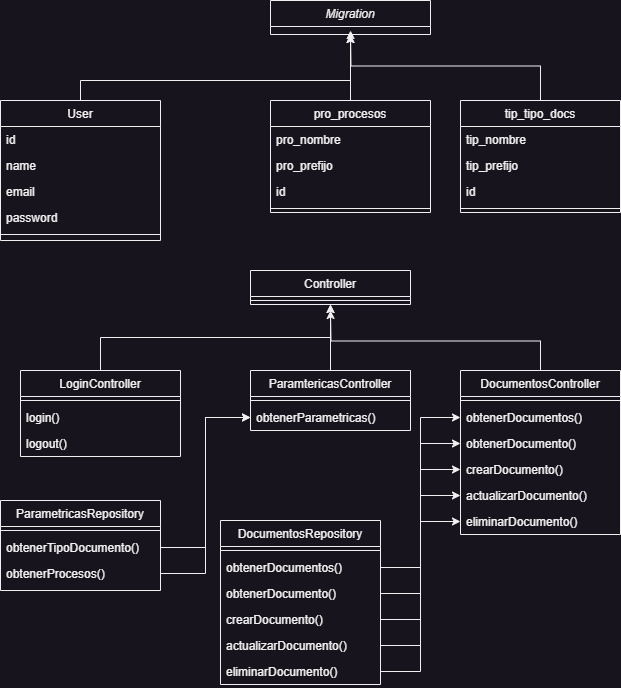

The diagram above was exported from draw.io. Its source (the exported page's mxGraphModel, read from the mxfile embedded in the PNG):
<mxGraphModel dx="864" dy="556" grid="1" gridSize="10" guides="1" tooltips="1" connect="1" arrows="1" fold="1" page="1" pageScale="1" pageWidth="827" pageHeight="1169" math="0" shadow="0">
  <root>
    <mxCell id="WIyWlLk6GJQsqaUBKTNV-0" />
    <mxCell id="WIyWlLk6GJQsqaUBKTNV-1" parent="WIyWlLk6GJQsqaUBKTNV-0" />
    <mxCell id="zkfFHV4jXpPFQw0GAbJ--0" value="Migration" style="swimlane;fontStyle=2;align=center;verticalAlign=top;childLayout=stackLayout;horizontal=1;startSize=26;horizontalStack=0;resizeParent=1;resizeLast=0;collapsible=1;marginBottom=0;rounded=0;shadow=0;strokeWidth=1;" parent="WIyWlLk6GJQsqaUBKTNV-1" vertex="1">
      <mxGeometry x="350" y="50" width="160" height="34" as="geometry">
        <mxRectangle x="230" y="140" width="160" height="26" as="alternateBounds" />
      </mxGeometry>
    </mxCell>
    <mxCell id="ucUa4ZLW1tqno2gbmdZ1-14" style="edgeStyle=orthogonalEdgeStyle;rounded=0;orthogonalLoop=1;jettySize=auto;html=1;entryX=0.5;entryY=1;entryDx=0;entryDy=0;" edge="1" parent="WIyWlLk6GJQsqaUBKTNV-1" source="zkfFHV4jXpPFQw0GAbJ--6" target="zkfFHV4jXpPFQw0GAbJ--0">
      <mxGeometry relative="1" as="geometry">
        <mxPoint x="400" y="110" as="targetPoint" />
        <Array as="points">
          <mxPoint x="160" y="130" />
          <mxPoint x="430" y="130" />
        </Array>
      </mxGeometry>
    </mxCell>
    <mxCell id="zkfFHV4jXpPFQw0GAbJ--6" value="User" style="swimlane;fontStyle=0;align=center;verticalAlign=top;childLayout=stackLayout;horizontal=1;startSize=26;horizontalStack=0;resizeParent=1;resizeLast=0;collapsible=1;marginBottom=0;rounded=0;shadow=0;strokeWidth=1;" parent="WIyWlLk6GJQsqaUBKTNV-1" vertex="1">
      <mxGeometry x="80" y="150" width="160" height="140" as="geometry">
        <mxRectangle x="130" y="380" width="160" height="26" as="alternateBounds" />
      </mxGeometry>
    </mxCell>
    <mxCell id="zkfFHV4jXpPFQw0GAbJ--7" value="id" style="text;align=left;verticalAlign=top;spacingLeft=4;spacingRight=4;overflow=hidden;rotatable=0;points=[[0,0.5],[1,0.5]];portConstraint=eastwest;" parent="zkfFHV4jXpPFQw0GAbJ--6" vertex="1">
      <mxGeometry y="26" width="160" height="26" as="geometry" />
    </mxCell>
    <mxCell id="zkfFHV4jXpPFQw0GAbJ--8" value="name" style="text;align=left;verticalAlign=top;spacingLeft=4;spacingRight=4;overflow=hidden;rotatable=0;points=[[0,0.5],[1,0.5]];portConstraint=eastwest;rounded=0;shadow=0;html=0;" parent="zkfFHV4jXpPFQw0GAbJ--6" vertex="1">
      <mxGeometry y="52" width="160" height="26" as="geometry" />
    </mxCell>
    <mxCell id="ucUa4ZLW1tqno2gbmdZ1-1" value="email" style="text;align=left;verticalAlign=top;spacingLeft=4;spacingRight=4;overflow=hidden;rotatable=0;points=[[0,0.5],[1,0.5]];portConstraint=eastwest;rounded=0;shadow=0;html=0;" vertex="1" parent="zkfFHV4jXpPFQw0GAbJ--6">
      <mxGeometry y="78" width="160" height="26" as="geometry" />
    </mxCell>
    <mxCell id="ucUa4ZLW1tqno2gbmdZ1-2" value="password" style="text;align=left;verticalAlign=top;spacingLeft=4;spacingRight=4;overflow=hidden;rotatable=0;points=[[0,0.5],[1,0.5]];portConstraint=eastwest;rounded=0;shadow=0;html=0;" vertex="1" parent="zkfFHV4jXpPFQw0GAbJ--6">
      <mxGeometry y="104" width="160" height="26" as="geometry" />
    </mxCell>
    <mxCell id="zkfFHV4jXpPFQw0GAbJ--9" value="" style="line;html=1;strokeWidth=1;align=left;verticalAlign=middle;spacingTop=-1;spacingLeft=3;spacingRight=3;rotatable=0;labelPosition=right;points=[];portConstraint=eastwest;" parent="zkfFHV4jXpPFQw0GAbJ--6" vertex="1">
      <mxGeometry y="130" width="160" height="8" as="geometry" />
    </mxCell>
    <mxCell id="zkfFHV4jXpPFQw0GAbJ--13" value="Controller" style="swimlane;fontStyle=0;align=center;verticalAlign=top;childLayout=stackLayout;horizontal=1;startSize=26;horizontalStack=0;resizeParent=1;resizeLast=0;collapsible=1;marginBottom=0;rounded=0;shadow=0;strokeWidth=1;" parent="WIyWlLk6GJQsqaUBKTNV-1" vertex="1">
      <mxGeometry x="330" y="320" width="160" height="34" as="geometry">
        <mxRectangle x="340" y="380" width="170" height="26" as="alternateBounds" />
      </mxGeometry>
    </mxCell>
    <mxCell id="zkfFHV4jXpPFQw0GAbJ--15" value="" style="line;html=1;strokeWidth=1;align=left;verticalAlign=middle;spacingTop=-1;spacingLeft=3;spacingRight=3;rotatable=0;labelPosition=right;points=[];portConstraint=eastwest;" parent="zkfFHV4jXpPFQw0GAbJ--13" vertex="1">
      <mxGeometry y="26" width="160" height="8" as="geometry" />
    </mxCell>
    <mxCell id="ucUa4ZLW1tqno2gbmdZ1-15" style="edgeStyle=orthogonalEdgeStyle;rounded=0;orthogonalLoop=1;jettySize=auto;html=1;exitX=0.5;exitY=0;exitDx=0;exitDy=0;entryX=0.5;entryY=1;entryDx=0;entryDy=0;" edge="1" parent="WIyWlLk6GJQsqaUBKTNV-1" source="ucUa4ZLW1tqno2gbmdZ1-3" target="zkfFHV4jXpPFQw0GAbJ--0">
      <mxGeometry relative="1" as="geometry" />
    </mxCell>
    <mxCell id="ucUa4ZLW1tqno2gbmdZ1-3" value="pro_procesos" style="swimlane;fontStyle=0;align=center;verticalAlign=top;childLayout=stackLayout;horizontal=1;startSize=26;horizontalStack=0;resizeParent=1;resizeLast=0;collapsible=1;marginBottom=0;rounded=0;shadow=0;strokeWidth=1;" vertex="1" parent="WIyWlLk6GJQsqaUBKTNV-1">
      <mxGeometry x="350" y="150" width="160" height="112" as="geometry">
        <mxRectangle x="130" y="380" width="160" height="26" as="alternateBounds" />
      </mxGeometry>
    </mxCell>
    <mxCell id="ucUa4ZLW1tqno2gbmdZ1-4" value="pro_nombre" style="text;align=left;verticalAlign=top;spacingLeft=4;spacingRight=4;overflow=hidden;rotatable=0;points=[[0,0.5],[1,0.5]];portConstraint=eastwest;" vertex="1" parent="ucUa4ZLW1tqno2gbmdZ1-3">
      <mxGeometry y="26" width="160" height="26" as="geometry" />
    </mxCell>
    <mxCell id="ucUa4ZLW1tqno2gbmdZ1-5" value="pro_prefijo" style="text;align=left;verticalAlign=top;spacingLeft=4;spacingRight=4;overflow=hidden;rotatable=0;points=[[0,0.5],[1,0.5]];portConstraint=eastwest;rounded=0;shadow=0;html=0;" vertex="1" parent="ucUa4ZLW1tqno2gbmdZ1-3">
      <mxGeometry y="52" width="160" height="26" as="geometry" />
    </mxCell>
    <mxCell id="ucUa4ZLW1tqno2gbmdZ1-6" value="id" style="text;align=left;verticalAlign=top;spacingLeft=4;spacingRight=4;overflow=hidden;rotatable=0;points=[[0,0.5],[1,0.5]];portConstraint=eastwest;rounded=0;shadow=0;html=0;" vertex="1" parent="ucUa4ZLW1tqno2gbmdZ1-3">
      <mxGeometry y="78" width="160" height="26" as="geometry" />
    </mxCell>
    <mxCell id="ucUa4ZLW1tqno2gbmdZ1-8" value="" style="line;html=1;strokeWidth=1;align=left;verticalAlign=middle;spacingTop=-1;spacingLeft=3;spacingRight=3;rotatable=0;labelPosition=right;points=[];portConstraint=eastwest;" vertex="1" parent="ucUa4ZLW1tqno2gbmdZ1-3">
      <mxGeometry y="104" width="160" height="8" as="geometry" />
    </mxCell>
    <mxCell id="ucUa4ZLW1tqno2gbmdZ1-16" style="edgeStyle=orthogonalEdgeStyle;rounded=0;orthogonalLoop=1;jettySize=auto;html=1;exitX=0.5;exitY=0;exitDx=0;exitDy=0;" edge="1" parent="WIyWlLk6GJQsqaUBKTNV-1" source="ucUa4ZLW1tqno2gbmdZ1-9">
      <mxGeometry relative="1" as="geometry">
        <mxPoint x="430" y="80" as="targetPoint" />
      </mxGeometry>
    </mxCell>
    <mxCell id="ucUa4ZLW1tqno2gbmdZ1-9" value="tip_tipo_docs" style="swimlane;fontStyle=0;align=center;verticalAlign=top;childLayout=stackLayout;horizontal=1;startSize=26;horizontalStack=0;resizeParent=1;resizeLast=0;collapsible=1;marginBottom=0;rounded=0;shadow=0;strokeWidth=1;" vertex="1" parent="WIyWlLk6GJQsqaUBKTNV-1">
      <mxGeometry x="540" y="150" width="160" height="112" as="geometry">
        <mxRectangle x="130" y="380" width="160" height="26" as="alternateBounds" />
      </mxGeometry>
    </mxCell>
    <mxCell id="ucUa4ZLW1tqno2gbmdZ1-10" value="tip_nombre" style="text;align=left;verticalAlign=top;spacingLeft=4;spacingRight=4;overflow=hidden;rotatable=0;points=[[0,0.5],[1,0.5]];portConstraint=eastwest;" vertex="1" parent="ucUa4ZLW1tqno2gbmdZ1-9">
      <mxGeometry y="26" width="160" height="26" as="geometry" />
    </mxCell>
    <mxCell id="ucUa4ZLW1tqno2gbmdZ1-11" value="tip_prefijo" style="text;align=left;verticalAlign=top;spacingLeft=4;spacingRight=4;overflow=hidden;rotatable=0;points=[[0,0.5],[1,0.5]];portConstraint=eastwest;rounded=0;shadow=0;html=0;" vertex="1" parent="ucUa4ZLW1tqno2gbmdZ1-9">
      <mxGeometry y="52" width="160" height="26" as="geometry" />
    </mxCell>
    <mxCell id="ucUa4ZLW1tqno2gbmdZ1-12" value="id" style="text;align=left;verticalAlign=top;spacingLeft=4;spacingRight=4;overflow=hidden;rotatable=0;points=[[0,0.5],[1,0.5]];portConstraint=eastwest;rounded=0;shadow=0;html=0;" vertex="1" parent="ucUa4ZLW1tqno2gbmdZ1-9">
      <mxGeometry y="78" width="160" height="26" as="geometry" />
    </mxCell>
    <mxCell id="ucUa4ZLW1tqno2gbmdZ1-13" value="" style="line;html=1;strokeWidth=1;align=left;verticalAlign=middle;spacingTop=-1;spacingLeft=3;spacingRight=3;rotatable=0;labelPosition=right;points=[];portConstraint=eastwest;" vertex="1" parent="ucUa4ZLW1tqno2gbmdZ1-9">
      <mxGeometry y="104" width="160" height="8" as="geometry" />
    </mxCell>
    <mxCell id="ucUa4ZLW1tqno2gbmdZ1-36" style="edgeStyle=orthogonalEdgeStyle;rounded=0;orthogonalLoop=1;jettySize=auto;html=1;exitX=0.5;exitY=0;exitDx=0;exitDy=0;entryX=0.5;entryY=1;entryDx=0;entryDy=0;" edge="1" parent="WIyWlLk6GJQsqaUBKTNV-1" source="ucUa4ZLW1tqno2gbmdZ1-17" target="zkfFHV4jXpPFQw0GAbJ--13">
      <mxGeometry relative="1" as="geometry" />
    </mxCell>
    <mxCell id="ucUa4ZLW1tqno2gbmdZ1-17" value="LoginController" style="swimlane;fontStyle=0;align=center;verticalAlign=top;childLayout=stackLayout;horizontal=1;startSize=26;horizontalStack=0;resizeParent=1;resizeLast=0;collapsible=1;marginBottom=0;rounded=0;shadow=0;strokeWidth=1;" vertex="1" parent="WIyWlLk6GJQsqaUBKTNV-1">
      <mxGeometry x="100" y="420" width="160" height="86" as="geometry">
        <mxRectangle x="130" y="380" width="160" height="26" as="alternateBounds" />
      </mxGeometry>
    </mxCell>
    <mxCell id="ucUa4ZLW1tqno2gbmdZ1-22" value="" style="line;html=1;strokeWidth=1;align=left;verticalAlign=middle;spacingTop=-1;spacingLeft=3;spacingRight=3;rotatable=0;labelPosition=right;points=[];portConstraint=eastwest;" vertex="1" parent="ucUa4ZLW1tqno2gbmdZ1-17">
      <mxGeometry y="26" width="160" height="8" as="geometry" />
    </mxCell>
    <mxCell id="ucUa4ZLW1tqno2gbmdZ1-19" value="login()" style="text;align=left;verticalAlign=top;spacingLeft=4;spacingRight=4;overflow=hidden;rotatable=0;points=[[0,0.5],[1,0.5]];portConstraint=eastwest;rounded=0;shadow=0;html=0;" vertex="1" parent="ucUa4ZLW1tqno2gbmdZ1-17">
      <mxGeometry y="34" width="160" height="26" as="geometry" />
    </mxCell>
    <mxCell id="ucUa4ZLW1tqno2gbmdZ1-24" value="logout()&#10;" style="text;align=left;verticalAlign=top;spacingLeft=4;spacingRight=4;overflow=hidden;rotatable=0;points=[[0,0.5],[1,0.5]];portConstraint=eastwest;rounded=0;shadow=0;html=0;" vertex="1" parent="ucUa4ZLW1tqno2gbmdZ1-17">
      <mxGeometry y="60" width="160" height="26" as="geometry" />
    </mxCell>
    <mxCell id="ucUa4ZLW1tqno2gbmdZ1-37" style="edgeStyle=orthogonalEdgeStyle;rounded=0;orthogonalLoop=1;jettySize=auto;html=1;exitX=0.5;exitY=0;exitDx=0;exitDy=0;entryX=0.5;entryY=1;entryDx=0;entryDy=0;" edge="1" parent="WIyWlLk6GJQsqaUBKTNV-1" source="ucUa4ZLW1tqno2gbmdZ1-25" target="zkfFHV4jXpPFQw0GAbJ--13">
      <mxGeometry relative="1" as="geometry" />
    </mxCell>
    <mxCell id="ucUa4ZLW1tqno2gbmdZ1-25" value="ParamtericasController" style="swimlane;fontStyle=0;align=center;verticalAlign=top;childLayout=stackLayout;horizontal=1;startSize=26;horizontalStack=0;resizeParent=1;resizeLast=0;collapsible=1;marginBottom=0;rounded=0;shadow=0;strokeWidth=1;" vertex="1" parent="WIyWlLk6GJQsqaUBKTNV-1">
      <mxGeometry x="330" y="420" width="160" height="60" as="geometry">
        <mxRectangle x="130" y="380" width="160" height="26" as="alternateBounds" />
      </mxGeometry>
    </mxCell>
    <mxCell id="ucUa4ZLW1tqno2gbmdZ1-26" value="" style="line;html=1;strokeWidth=1;align=left;verticalAlign=middle;spacingTop=-1;spacingLeft=3;spacingRight=3;rotatable=0;labelPosition=right;points=[];portConstraint=eastwest;" vertex="1" parent="ucUa4ZLW1tqno2gbmdZ1-25">
      <mxGeometry y="26" width="160" height="8" as="geometry" />
    </mxCell>
    <mxCell id="ucUa4ZLW1tqno2gbmdZ1-27" value="obtenerParametricas()" style="text;align=left;verticalAlign=top;spacingLeft=4;spacingRight=4;overflow=hidden;rotatable=0;points=[[0,0.5],[1,0.5]];portConstraint=eastwest;rounded=0;shadow=0;html=0;" vertex="1" parent="ucUa4ZLW1tqno2gbmdZ1-25">
      <mxGeometry y="34" width="160" height="26" as="geometry" />
    </mxCell>
    <mxCell id="ucUa4ZLW1tqno2gbmdZ1-38" style="edgeStyle=orthogonalEdgeStyle;rounded=0;orthogonalLoop=1;jettySize=auto;html=1;exitX=0.5;exitY=0;exitDx=0;exitDy=0;" edge="1" parent="WIyWlLk6GJQsqaUBKTNV-1" source="ucUa4ZLW1tqno2gbmdZ1-29">
      <mxGeometry relative="1" as="geometry">
        <mxPoint x="410" y="360" as="targetPoint" />
      </mxGeometry>
    </mxCell>
    <mxCell id="ucUa4ZLW1tqno2gbmdZ1-29" value="DocumentosController" style="swimlane;fontStyle=0;align=center;verticalAlign=top;childLayout=stackLayout;horizontal=1;startSize=26;horizontalStack=0;resizeParent=1;resizeLast=0;collapsible=1;marginBottom=0;rounded=0;shadow=0;strokeWidth=1;" vertex="1" parent="WIyWlLk6GJQsqaUBKTNV-1">
      <mxGeometry x="540" y="420" width="160" height="164" as="geometry">
        <mxRectangle x="130" y="380" width="160" height="26" as="alternateBounds" />
      </mxGeometry>
    </mxCell>
    <mxCell id="ucUa4ZLW1tqno2gbmdZ1-30" value="" style="line;html=1;strokeWidth=1;align=left;verticalAlign=middle;spacingTop=-1;spacingLeft=3;spacingRight=3;rotatable=0;labelPosition=right;points=[];portConstraint=eastwest;" vertex="1" parent="ucUa4ZLW1tqno2gbmdZ1-29">
      <mxGeometry y="26" width="160" height="8" as="geometry" />
    </mxCell>
    <mxCell id="ucUa4ZLW1tqno2gbmdZ1-31" value="obtenerDocumentos()" style="text;align=left;verticalAlign=top;spacingLeft=4;spacingRight=4;overflow=hidden;rotatable=0;points=[[0,0.5],[1,0.5]];portConstraint=eastwest;rounded=0;shadow=0;html=0;" vertex="1" parent="ucUa4ZLW1tqno2gbmdZ1-29">
      <mxGeometry y="34" width="160" height="26" as="geometry" />
    </mxCell>
    <mxCell id="ucUa4ZLW1tqno2gbmdZ1-32" value="obtenerDocumento()" style="text;align=left;verticalAlign=top;spacingLeft=4;spacingRight=4;overflow=hidden;rotatable=0;points=[[0,0.5],[1,0.5]];portConstraint=eastwest;rounded=0;shadow=0;html=0;" vertex="1" parent="ucUa4ZLW1tqno2gbmdZ1-29">
      <mxGeometry y="60" width="160" height="26" as="geometry" />
    </mxCell>
    <mxCell id="ucUa4ZLW1tqno2gbmdZ1-33" value="crearDocumento()" style="text;align=left;verticalAlign=top;spacingLeft=4;spacingRight=4;overflow=hidden;rotatable=0;points=[[0,0.5],[1,0.5]];portConstraint=eastwest;rounded=0;shadow=0;html=0;" vertex="1" parent="ucUa4ZLW1tqno2gbmdZ1-29">
      <mxGeometry y="86" width="160" height="26" as="geometry" />
    </mxCell>
    <mxCell id="ucUa4ZLW1tqno2gbmdZ1-34" value="actualizarDocumento()" style="text;align=left;verticalAlign=top;spacingLeft=4;spacingRight=4;overflow=hidden;rotatable=0;points=[[0,0.5],[1,0.5]];portConstraint=eastwest;rounded=0;shadow=0;html=0;" vertex="1" parent="ucUa4ZLW1tqno2gbmdZ1-29">
      <mxGeometry y="112" width="160" height="26" as="geometry" />
    </mxCell>
    <mxCell id="ucUa4ZLW1tqno2gbmdZ1-35" value="eliminarDocumento()&#10;" style="text;align=left;verticalAlign=top;spacingLeft=4;spacingRight=4;overflow=hidden;rotatable=0;points=[[0,0.5],[1,0.5]];portConstraint=eastwest;rounded=0;shadow=0;html=0;" vertex="1" parent="ucUa4ZLW1tqno2gbmdZ1-29">
      <mxGeometry y="138" width="160" height="26" as="geometry" />
    </mxCell>
    <mxCell id="ucUa4ZLW1tqno2gbmdZ1-41" value="DocumentosRepository" style="swimlane;fontStyle=0;align=center;verticalAlign=top;childLayout=stackLayout;horizontal=1;startSize=26;horizontalStack=0;resizeParent=1;resizeLast=0;collapsible=1;marginBottom=0;rounded=0;shadow=0;strokeWidth=1;" vertex="1" parent="WIyWlLk6GJQsqaUBKTNV-1">
      <mxGeometry x="300" y="570" width="160" height="164" as="geometry">
        <mxRectangle x="130" y="380" width="160" height="26" as="alternateBounds" />
      </mxGeometry>
    </mxCell>
    <mxCell id="ucUa4ZLW1tqno2gbmdZ1-42" value="" style="line;html=1;strokeWidth=1;align=left;verticalAlign=middle;spacingTop=-1;spacingLeft=3;spacingRight=3;rotatable=0;labelPosition=right;points=[];portConstraint=eastwest;" vertex="1" parent="ucUa4ZLW1tqno2gbmdZ1-41">
      <mxGeometry y="26" width="160" height="8" as="geometry" />
    </mxCell>
    <mxCell id="ucUa4ZLW1tqno2gbmdZ1-43" value="obtenerDocumentos()" style="text;align=left;verticalAlign=top;spacingLeft=4;spacingRight=4;overflow=hidden;rotatable=0;points=[[0,0.5],[1,0.5]];portConstraint=eastwest;rounded=0;shadow=0;html=0;" vertex="1" parent="ucUa4ZLW1tqno2gbmdZ1-41">
      <mxGeometry y="34" width="160" height="26" as="geometry" />
    </mxCell>
    <mxCell id="ucUa4ZLW1tqno2gbmdZ1-44" value="obtenerDocumento()" style="text;align=left;verticalAlign=top;spacingLeft=4;spacingRight=4;overflow=hidden;rotatable=0;points=[[0,0.5],[1,0.5]];portConstraint=eastwest;rounded=0;shadow=0;html=0;" vertex="1" parent="ucUa4ZLW1tqno2gbmdZ1-41">
      <mxGeometry y="60" width="160" height="26" as="geometry" />
    </mxCell>
    <mxCell id="ucUa4ZLW1tqno2gbmdZ1-45" value="crearDocumento()" style="text;align=left;verticalAlign=top;spacingLeft=4;spacingRight=4;overflow=hidden;rotatable=0;points=[[0,0.5],[1,0.5]];portConstraint=eastwest;rounded=0;shadow=0;html=0;" vertex="1" parent="ucUa4ZLW1tqno2gbmdZ1-41">
      <mxGeometry y="86" width="160" height="26" as="geometry" />
    </mxCell>
    <mxCell id="ucUa4ZLW1tqno2gbmdZ1-46" value="actualizarDocumento()" style="text;align=left;verticalAlign=top;spacingLeft=4;spacingRight=4;overflow=hidden;rotatable=0;points=[[0,0.5],[1,0.5]];portConstraint=eastwest;rounded=0;shadow=0;html=0;" vertex="1" parent="ucUa4ZLW1tqno2gbmdZ1-41">
      <mxGeometry y="112" width="160" height="26" as="geometry" />
    </mxCell>
    <mxCell id="ucUa4ZLW1tqno2gbmdZ1-47" value="eliminarDocumento()&#10;" style="text;align=left;verticalAlign=top;spacingLeft=4;spacingRight=4;overflow=hidden;rotatable=0;points=[[0,0.5],[1,0.5]];portConstraint=eastwest;rounded=0;shadow=0;html=0;" vertex="1" parent="ucUa4ZLW1tqno2gbmdZ1-41">
      <mxGeometry y="138" width="160" height="26" as="geometry" />
    </mxCell>
    <mxCell id="ucUa4ZLW1tqno2gbmdZ1-48" style="edgeStyle=orthogonalEdgeStyle;rounded=0;orthogonalLoop=1;jettySize=auto;html=1;exitX=1;exitY=0.5;exitDx=0;exitDy=0;entryX=0;entryY=0.5;entryDx=0;entryDy=0;" edge="1" parent="WIyWlLk6GJQsqaUBKTNV-1" source="ucUa4ZLW1tqno2gbmdZ1-43" target="ucUa4ZLW1tqno2gbmdZ1-31">
      <mxGeometry relative="1" as="geometry" />
    </mxCell>
    <mxCell id="ucUa4ZLW1tqno2gbmdZ1-49" style="edgeStyle=orthogonalEdgeStyle;rounded=0;orthogonalLoop=1;jettySize=auto;html=1;exitX=1;exitY=0.5;exitDx=0;exitDy=0;entryX=0;entryY=0.5;entryDx=0;entryDy=0;" edge="1" parent="WIyWlLk6GJQsqaUBKTNV-1" source="ucUa4ZLW1tqno2gbmdZ1-44" target="ucUa4ZLW1tqno2gbmdZ1-32">
      <mxGeometry relative="1" as="geometry" />
    </mxCell>
    <mxCell id="ucUa4ZLW1tqno2gbmdZ1-50" style="edgeStyle=orthogonalEdgeStyle;rounded=0;orthogonalLoop=1;jettySize=auto;html=1;exitX=1;exitY=0.5;exitDx=0;exitDy=0;entryX=0;entryY=0.5;entryDx=0;entryDy=0;" edge="1" parent="WIyWlLk6GJQsqaUBKTNV-1" source="ucUa4ZLW1tqno2gbmdZ1-45" target="ucUa4ZLW1tqno2gbmdZ1-33">
      <mxGeometry relative="1" as="geometry" />
    </mxCell>
    <mxCell id="ucUa4ZLW1tqno2gbmdZ1-51" style="edgeStyle=orthogonalEdgeStyle;rounded=0;orthogonalLoop=1;jettySize=auto;html=1;exitX=1;exitY=0.5;exitDx=0;exitDy=0;entryX=0;entryY=0.5;entryDx=0;entryDy=0;" edge="1" parent="WIyWlLk6GJQsqaUBKTNV-1" source="ucUa4ZLW1tqno2gbmdZ1-46" target="ucUa4ZLW1tqno2gbmdZ1-34">
      <mxGeometry relative="1" as="geometry" />
    </mxCell>
    <mxCell id="ucUa4ZLW1tqno2gbmdZ1-52" style="edgeStyle=orthogonalEdgeStyle;rounded=0;orthogonalLoop=1;jettySize=auto;html=1;exitX=1;exitY=0.5;exitDx=0;exitDy=0;entryX=0;entryY=0.5;entryDx=0;entryDy=0;" edge="1" parent="WIyWlLk6GJQsqaUBKTNV-1" source="ucUa4ZLW1tqno2gbmdZ1-47" target="ucUa4ZLW1tqno2gbmdZ1-35">
      <mxGeometry relative="1" as="geometry" />
    </mxCell>
    <mxCell id="ucUa4ZLW1tqno2gbmdZ1-53" value="ParametricasRepository" style="swimlane;fontStyle=0;align=center;verticalAlign=top;childLayout=stackLayout;horizontal=1;startSize=26;horizontalStack=0;resizeParent=1;resizeLast=0;collapsible=1;marginBottom=0;rounded=0;shadow=0;strokeWidth=1;" vertex="1" parent="WIyWlLk6GJQsqaUBKTNV-1">
      <mxGeometry x="80" y="550" width="160" height="90" as="geometry">
        <mxRectangle x="130" y="380" width="160" height="26" as="alternateBounds" />
      </mxGeometry>
    </mxCell>
    <mxCell id="ucUa4ZLW1tqno2gbmdZ1-54" value="" style="line;html=1;strokeWidth=1;align=left;verticalAlign=middle;spacingTop=-1;spacingLeft=3;spacingRight=3;rotatable=0;labelPosition=right;points=[];portConstraint=eastwest;" vertex="1" parent="ucUa4ZLW1tqno2gbmdZ1-53">
      <mxGeometry y="26" width="160" height="8" as="geometry" />
    </mxCell>
    <mxCell id="ucUa4ZLW1tqno2gbmdZ1-55" value="obtenerTipoDocumento()" style="text;align=left;verticalAlign=top;spacingLeft=4;spacingRight=4;overflow=hidden;rotatable=0;points=[[0,0.5],[1,0.5]];portConstraint=eastwest;rounded=0;shadow=0;html=0;" vertex="1" parent="ucUa4ZLW1tqno2gbmdZ1-53">
      <mxGeometry y="34" width="160" height="26" as="geometry" />
    </mxCell>
    <mxCell id="ucUa4ZLW1tqno2gbmdZ1-56" value="obtenerProcesos()" style="text;align=left;verticalAlign=top;spacingLeft=4;spacingRight=4;overflow=hidden;rotatable=0;points=[[0,0.5],[1,0.5]];portConstraint=eastwest;rounded=0;shadow=0;html=0;" vertex="1" parent="ucUa4ZLW1tqno2gbmdZ1-53">
      <mxGeometry y="60" width="160" height="26" as="geometry" />
    </mxCell>
    <mxCell id="ucUa4ZLW1tqno2gbmdZ1-60" style="edgeStyle=orthogonalEdgeStyle;rounded=0;orthogonalLoop=1;jettySize=auto;html=1;exitX=1;exitY=0.5;exitDx=0;exitDy=0;entryX=0;entryY=0.5;entryDx=0;entryDy=0;" edge="1" parent="WIyWlLk6GJQsqaUBKTNV-1" source="ucUa4ZLW1tqno2gbmdZ1-55" target="ucUa4ZLW1tqno2gbmdZ1-27">
      <mxGeometry relative="1" as="geometry" />
    </mxCell>
    <mxCell id="ucUa4ZLW1tqno2gbmdZ1-61" style="edgeStyle=orthogonalEdgeStyle;rounded=0;orthogonalLoop=1;jettySize=auto;html=1;exitX=1;exitY=0.5;exitDx=0;exitDy=0;entryX=0;entryY=0.5;entryDx=0;entryDy=0;" edge="1" parent="WIyWlLk6GJQsqaUBKTNV-1" source="ucUa4ZLW1tqno2gbmdZ1-56" target="ucUa4ZLW1tqno2gbmdZ1-27">
      <mxGeometry relative="1" as="geometry">
        <mxPoint x="290" y="450" as="targetPoint" />
      </mxGeometry>
    </mxCell>
  </root>
</mxGraphModel>